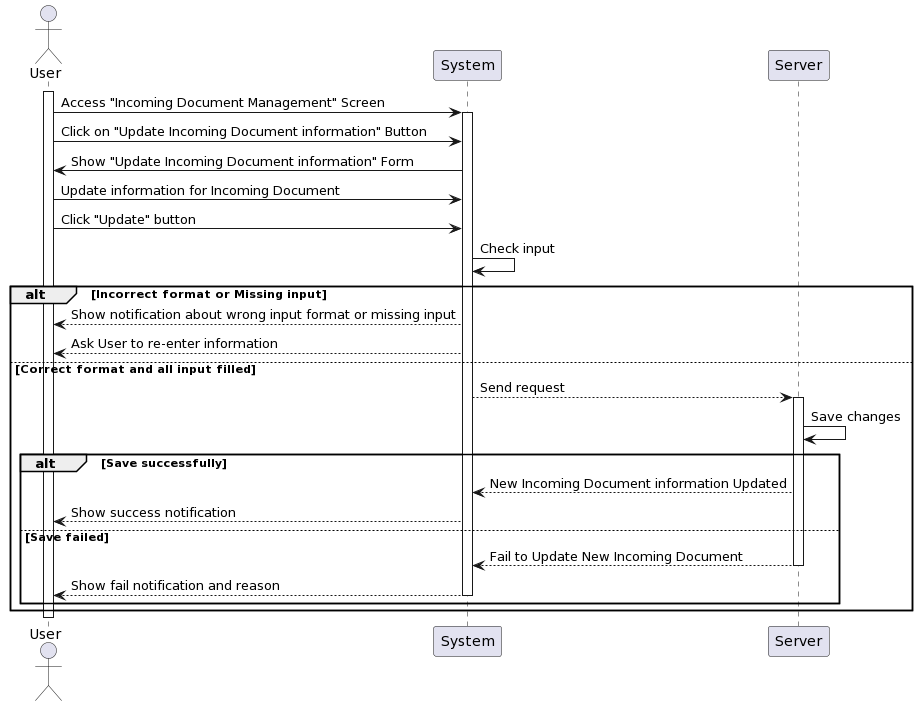

The diagram above was rendered by PlantUML. Its source (embedded in the PNG):
@startuml
actor User as User
participant System
participant Server

activate User
User -> System: Access "Incoming Document Management" Screen
activate System
User -> System: Click on "Update Incoming Document information" Button 
System -> User: Show "Update Incoming Document information" Form
User -> System: Update information for Incoming Document
User -> System: Click "Update" button
System -> System: Check input 
alt Incorrect format or Missing input
    System --> User: Show notification about wrong input format or missing input
    System --> User: Ask User to re-enter information
else Correct format and all input filled
    System --> Server: Send request      
activate Server
    Server -> Server: Save changes
    alt Save successfully
        Server --> System: New Incoming Document information Updated
        System --> User: Show success notification
    else Save failed
        Server --> System:Fail to Update New Incoming Document
deactivate Server
        System --> User: Show fail notification and reason
deactivate System
    end
end
deactivate User
@enduml